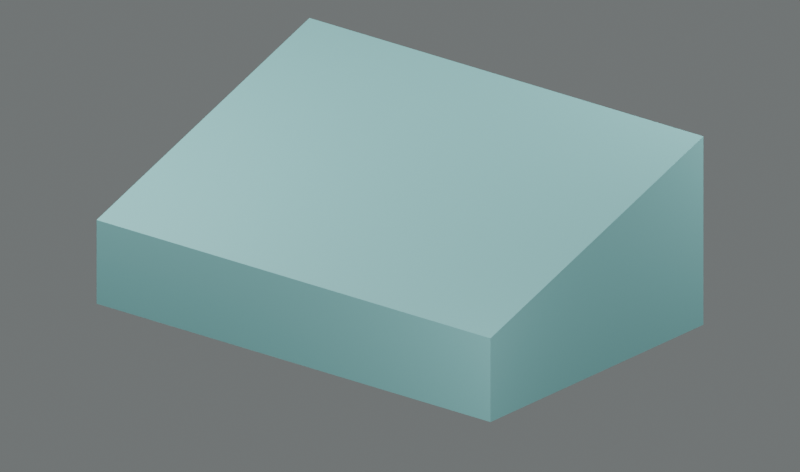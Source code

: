# Source: wedge.blend  (saved by Blender 4.5.90; exported with 4.5.12 LTS)
import bpy
from mathutils import Matrix  # noqa: F401  (used for matrix-valued properties, if any)

bpy.ops.wm.read_factory_settings(use_empty=True)
scene = bpy.context.scene
scene.name = 'Scene'

# ---- materials (node trees are filled in below, after node groups)
mat_console_outer_envelope_finish = bpy.data.materials.new('Console_outer_envelope Finish')
mat_console_outer_envelope_finish.diffuse_color = (0.14, 0.34, 0.34, 1.0)

# ---- material node trees
mat_console_outer_envelope_finish.use_nodes = True; mat_console_outer_envelope_finish.node_tree.nodes.clear()
_N = mat_console_outer_envelope_finish.node_tree.nodes; _L = mat_console_outer_envelope_finish.node_tree.links
n0 = _N.new('ShaderNodeBsdfPrincipled'); n0.name = 'Principled BSDF'; n0.location = (-200, 100)
n0.inputs[0].default_value = (0.14, 0.34, 0.34, 1.0)
n0.inputs[2].default_value = 0.36
n1 = _N.new('ShaderNodeOutputMaterial'); n1.name = 'Material Output'; n1.location = (200, 100)
_L.new(n0.outputs[0], n1.inputs[0])
n1.is_active_output = True

# ---- world
world_studio = bpy.data.worlds.new('Studio'); scene.world = world_studio
world_studio.use_nodes = True; world_studio.node_tree.nodes.clear()
_N = world_studio.node_tree.nodes; _L = world_studio.node_tree.links
n0 = _N.new('ShaderNodeBackground'); n0.name = 'Background'; n0.location = (-200, 100)
n0.inputs[0].default_value = (0.37, 0.4, 0.4, 1.0)
n0.inputs[1].default_value = 0.45
n1 = _N.new('ShaderNodeOutputWorld'); n1.name = 'World Output'; n1.location = (200, 100)
_L.new(n0.outputs[0], n1.inputs[0])
n1.is_active_output = True

# ---- cameras
cam_preview_camera = bpy.data.cameras.new('Preview camera')
cam_preview_camera.type = 'ORTHO'
cam_preview_camera.clip_end = 5000.0
cam_preview_camera.ortho_scale = 142.0

# ---- lights
light_key = bpy.data.lights.new('Key', 'AREA')
light_key.energy = 3.7e+05
light_key.shape = 'DISK'
light_key.size = 75.0
light_rim = bpy.data.lights.new('Rim', 'AREA')
light_rim.energy = 3.2e+05
light_rim.shape = 'DISK'
light_rim.size = 58.0
light_fill = bpy.data.lights.new('Fill', 'AREA')
light_fill.energy = 7.5e+04
light_fill.shape = 'DISK'
light_fill.size = 70.0

# ---- meshes
me_console_outer_envelope = bpy.data.meshes.new('Console_outer_envelope')
me_console_outer_envelope.from_pydata([(-45.0, -30.0, 0.0), (45.0, -30.0, 0.0), (45.0, 30.0, 0.0), (-45.0, 30.0, 0.0), (-45.0, -30.0, 16.0), (45.0, -30.0, 16.0), (45.0, 30.0, 36.0), (-45.0, 30.0, 36.0)], [], [(0, 3, 2, 1), (4, 5, 6, 7), (0, 1, 5, 4), (1, 2, 6, 5), (2, 3, 7, 6), (3, 0, 4, 7)])
me_console_outer_envelope.materials.append(mat_console_outer_envelope_finish)
me_console_outer_envelope.update()

# ---- objects
ob_console_outer_envelope = bpy.data.objects.new('Console_outer_envelope', me_console_outer_envelope)
ob_preview_camera = bpy.data.objects.new('Preview camera', cam_preview_camera)
ob_key = bpy.data.objects.new('Key', light_key)
ob_rim = bpy.data.objects.new('Rim', light_rim)
ob_fill = bpy.data.objects.new('Fill', light_fill)

# ---- transforms, parenting, visibility, modifiers, constraints
ob_console_outer_envelope.location = (0.0, 0.0, 0.0)
ob_preview_camera.location = (120.0, -148.0, 91.0)
ob_preview_camera.rotation_euler = (1.191, -1.645e-08, 0.6813)
ob_key.location = (-80.0, -66.0, 124.0)
ob_key.rotation_euler = (0.7605, 7.383e-09, -0.881)
ob_rim.location = (65.0, 92.0, 85.0)
ob_rim.rotation_euler = (1.015, -1.172e-08, 2.527)
ob_fill.location = (80.0, -85.0, 40.0)
ob_fill.rotation_euler = (1.36, 7.952e-08, 0.7551)

# ---- collection membership
scene.collection.objects.link(ob_console_outer_envelope)
scene.collection.objects.link(ob_preview_camera)
scene.collection.objects.link(ob_key)
scene.collection.objects.link(ob_rim)
scene.collection.objects.link(ob_fill)

# ---- scene / render settings (as saved in the file)
scene.camera = ob_preview_camera
scene.frame_start = 1; scene.frame_end = 250; scene.frame_set(1)
scene.render.engine = 'CYCLES'
scene.render.resolution_x = 780
scene.render.resolution_y = 460
scene.render.film_transparent = True
scene.cycles.samples = 12
scene.unit_settings.scale_length = 0.001
bpy.context.view_layer.update()
